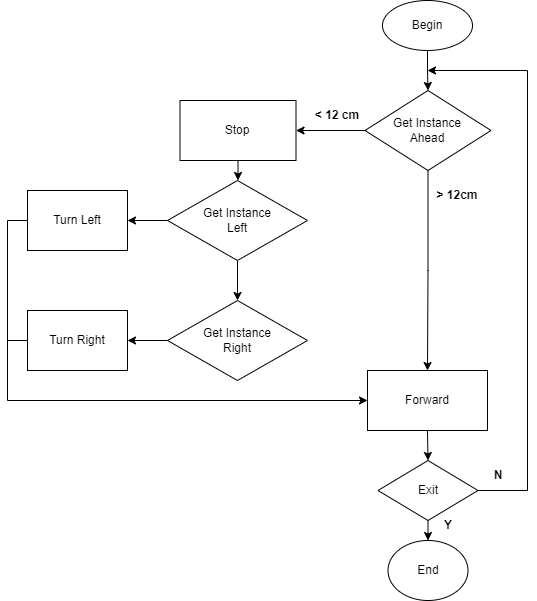

The diagram above was exported from draw.io. Its source (the exported page's mxGraphModel, read from the mxfile embedded in the PNG):
<mxGraphModel dx="767" dy="1270" grid="1" gridSize="10" guides="1" tooltips="1" connect="1" arrows="1" fold="1" page="1" pageScale="1" pageWidth="850" pageHeight="1100" math="0" shadow="0">
  <root>
    <mxCell id="0" />
    <mxCell id="1" parent="0" />
    <mxCell id="8RevyAD39yyPIuAPKlj0-8" style="edgeStyle=orthogonalEdgeStyle;rounded=0;orthogonalLoop=1;jettySize=auto;html=1;exitX=0.5;exitY=1;exitDx=0;exitDy=0;entryX=0.5;entryY=0;entryDx=0;entryDy=0;" edge="1" parent="1" source="8RevyAD39yyPIuAPKlj0-1" target="8RevyAD39yyPIuAPKlj0-6">
      <mxGeometry relative="1" as="geometry" />
    </mxCell>
    <mxCell id="8RevyAD39yyPIuAPKlj0-1" value="Begin" style="ellipse;whiteSpace=wrap;html=1;" vertex="1" parent="1">
      <mxGeometry x="455" y="170" width="90" height="50" as="geometry" />
    </mxCell>
    <mxCell id="8RevyAD39yyPIuAPKlj0-2" value="End" style="ellipse;whiteSpace=wrap;html=1;" vertex="1" parent="1">
      <mxGeometry x="460.5" y="710" width="80" height="60" as="geometry" />
    </mxCell>
    <mxCell id="8RevyAD39yyPIuAPKlj0-9" style="edgeStyle=orthogonalEdgeStyle;rounded=0;orthogonalLoop=1;jettySize=auto;html=1;exitX=0;exitY=0.5;exitDx=0;exitDy=0;entryX=1;entryY=0.5;entryDx=0;entryDy=0;" edge="1" parent="1" source="8RevyAD39yyPIuAPKlj0-6" target="8RevyAD39yyPIuAPKlj0-7">
      <mxGeometry relative="1" as="geometry" />
    </mxCell>
    <mxCell id="8RevyAD39yyPIuAPKlj0-11" style="edgeStyle=orthogonalEdgeStyle;rounded=0;orthogonalLoop=1;jettySize=auto;html=1;exitX=0.5;exitY=1;exitDx=0;exitDy=0;entryX=0.5;entryY=0;entryDx=0;entryDy=0;" edge="1" parent="1" source="8RevyAD39yyPIuAPKlj0-6" target="8RevyAD39yyPIuAPKlj0-10">
      <mxGeometry relative="1" as="geometry" />
    </mxCell>
    <mxCell id="8RevyAD39yyPIuAPKlj0-6" value="Get Instance&lt;br&gt;Ahead" style="rhombus;whiteSpace=wrap;html=1;" vertex="1" parent="1">
      <mxGeometry x="437.5" y="260" width="126" height="80" as="geometry" />
    </mxCell>
    <mxCell id="8RevyAD39yyPIuAPKlj0-18" style="edgeStyle=orthogonalEdgeStyle;rounded=0;orthogonalLoop=1;jettySize=auto;html=1;entryX=0.5;entryY=0;entryDx=0;entryDy=0;" edge="1" parent="1" source="8RevyAD39yyPIuAPKlj0-7" target="8RevyAD39yyPIuAPKlj0-16">
      <mxGeometry relative="1" as="geometry" />
    </mxCell>
    <mxCell id="8RevyAD39yyPIuAPKlj0-7" value="Stop" style="rounded=0;whiteSpace=wrap;html=1;" vertex="1" parent="1">
      <mxGeometry x="252.5" y="270" width="116" height="60" as="geometry" />
    </mxCell>
    <mxCell id="8RevyAD39yyPIuAPKlj0-30" style="edgeStyle=orthogonalEdgeStyle;rounded=0;orthogonalLoop=1;jettySize=auto;html=1;exitX=0.5;exitY=1;exitDx=0;exitDy=0;entryX=0.5;entryY=0;entryDx=0;entryDy=0;" edge="1" parent="1" source="8RevyAD39yyPIuAPKlj0-10" target="8RevyAD39yyPIuAPKlj0-29">
      <mxGeometry relative="1" as="geometry" />
    </mxCell>
    <mxCell id="8RevyAD39yyPIuAPKlj0-10" value="Forward" style="rounded=0;whiteSpace=wrap;html=1;" vertex="1" parent="1">
      <mxGeometry x="440" y="540" width="120" height="60" as="geometry" />
    </mxCell>
    <mxCell id="8RevyAD39yyPIuAPKlj0-12" value="&lt;b&gt;&amp;lt; 12 cm&lt;/b&gt;" style="text;html=1;strokeColor=none;fillColor=none;align=center;verticalAlign=middle;whiteSpace=wrap;rounded=0;" vertex="1" parent="1">
      <mxGeometry x="380" y="270" width="60" height="30" as="geometry" />
    </mxCell>
    <mxCell id="8RevyAD39yyPIuAPKlj0-13" value="&lt;b&gt;&amp;gt; 12cm&lt;/b&gt;" style="text;html=1;strokeColor=none;fillColor=none;align=center;verticalAlign=middle;whiteSpace=wrap;rounded=0;" vertex="1" parent="1">
      <mxGeometry x="500" y="350" width="60" height="30" as="geometry" />
    </mxCell>
    <mxCell id="8RevyAD39yyPIuAPKlj0-19" style="edgeStyle=orthogonalEdgeStyle;rounded=0;orthogonalLoop=1;jettySize=auto;html=1;exitX=0.5;exitY=1;exitDx=0;exitDy=0;entryX=0.5;entryY=0;entryDx=0;entryDy=0;" edge="1" parent="1" source="8RevyAD39yyPIuAPKlj0-16" target="8RevyAD39yyPIuAPKlj0-17">
      <mxGeometry relative="1" as="geometry" />
    </mxCell>
    <mxCell id="8RevyAD39yyPIuAPKlj0-23" style="edgeStyle=orthogonalEdgeStyle;rounded=0;orthogonalLoop=1;jettySize=auto;html=1;exitX=0;exitY=0.5;exitDx=0;exitDy=0;entryX=1;entryY=0.5;entryDx=0;entryDy=0;" edge="1" parent="1" source="8RevyAD39yyPIuAPKlj0-16" target="8RevyAD39yyPIuAPKlj0-20">
      <mxGeometry relative="1" as="geometry" />
    </mxCell>
    <mxCell id="8RevyAD39yyPIuAPKlj0-16" value="Get Instance&lt;br&gt;Left" style="rhombus;whiteSpace=wrap;html=1;" vertex="1" parent="1">
      <mxGeometry x="240" y="350" width="140" height="80" as="geometry" />
    </mxCell>
    <mxCell id="8RevyAD39yyPIuAPKlj0-24" style="edgeStyle=orthogonalEdgeStyle;rounded=0;orthogonalLoop=1;jettySize=auto;html=1;exitX=0;exitY=0.5;exitDx=0;exitDy=0;entryX=1;entryY=0.5;entryDx=0;entryDy=0;" edge="1" parent="1" source="8RevyAD39yyPIuAPKlj0-17" target="8RevyAD39yyPIuAPKlj0-22">
      <mxGeometry relative="1" as="geometry" />
    </mxCell>
    <mxCell id="8RevyAD39yyPIuAPKlj0-17" value="Get Instance&lt;br&gt;Right" style="rhombus;whiteSpace=wrap;html=1;" vertex="1" parent="1">
      <mxGeometry x="240" y="470" width="140" height="80" as="geometry" />
    </mxCell>
    <mxCell id="8RevyAD39yyPIuAPKlj0-25" style="edgeStyle=orthogonalEdgeStyle;rounded=0;orthogonalLoop=1;jettySize=auto;html=1;exitX=0;exitY=0.5;exitDx=0;exitDy=0;entryX=0;entryY=0.5;entryDx=0;entryDy=0;" edge="1" parent="1" source="8RevyAD39yyPIuAPKlj0-20" target="8RevyAD39yyPIuAPKlj0-10">
      <mxGeometry relative="1" as="geometry" />
    </mxCell>
    <mxCell id="8RevyAD39yyPIuAPKlj0-20" value="Turn Left" style="rounded=0;whiteSpace=wrap;html=1;" vertex="1" parent="1">
      <mxGeometry x="100" y="360" width="100" height="60" as="geometry" />
    </mxCell>
    <mxCell id="8RevyAD39yyPIuAPKlj0-22" value="Turn Right" style="rounded=0;whiteSpace=wrap;html=1;" vertex="1" parent="1">
      <mxGeometry x="100" y="480" width="100" height="60" as="geometry" />
    </mxCell>
    <mxCell id="8RevyAD39yyPIuAPKlj0-28" value="" style="endArrow=none;html=1;rounded=0;exitX=0;exitY=0.5;exitDx=0;exitDy=0;" edge="1" parent="1" source="8RevyAD39yyPIuAPKlj0-22">
      <mxGeometry width="50" height="50" relative="1" as="geometry">
        <mxPoint x="210" y="520" as="sourcePoint" />
        <mxPoint x="80" y="510" as="targetPoint" />
      </mxGeometry>
    </mxCell>
    <mxCell id="8RevyAD39yyPIuAPKlj0-31" style="edgeStyle=orthogonalEdgeStyle;rounded=0;orthogonalLoop=1;jettySize=auto;html=1;exitX=0.5;exitY=1;exitDx=0;exitDy=0;entryX=0.5;entryY=0;entryDx=0;entryDy=0;" edge="1" parent="1" source="8RevyAD39yyPIuAPKlj0-29" target="8RevyAD39yyPIuAPKlj0-2">
      <mxGeometry relative="1" as="geometry" />
    </mxCell>
    <mxCell id="8RevyAD39yyPIuAPKlj0-34" style="edgeStyle=orthogonalEdgeStyle;rounded=0;orthogonalLoop=1;jettySize=auto;html=1;exitX=1;exitY=0.5;exitDx=0;exitDy=0;" edge="1" parent="1" source="8RevyAD39yyPIuAPKlj0-29">
      <mxGeometry relative="1" as="geometry">
        <mxPoint x="500" y="240" as="targetPoint" />
        <Array as="points">
          <mxPoint x="600" y="660" />
          <mxPoint x="600" y="240" />
        </Array>
      </mxGeometry>
    </mxCell>
    <mxCell id="8RevyAD39yyPIuAPKlj0-29" value="Exit" style="rhombus;whiteSpace=wrap;html=1;" vertex="1" parent="1">
      <mxGeometry x="450.5" y="630" width="100" height="60" as="geometry" />
    </mxCell>
    <mxCell id="8RevyAD39yyPIuAPKlj0-33" value="&lt;b&gt;Y&lt;/b&gt;" style="text;html=1;strokeColor=none;fillColor=none;align=center;verticalAlign=middle;whiteSpace=wrap;rounded=0;" vertex="1" parent="1">
      <mxGeometry x="490.5" y="680" width="60" height="30" as="geometry" />
    </mxCell>
    <mxCell id="8RevyAD39yyPIuAPKlj0-35" value="&lt;b&gt;N&lt;/b&gt;" style="text;html=1;strokeColor=none;fillColor=none;align=center;verticalAlign=middle;whiteSpace=wrap;rounded=0;" vertex="1" parent="1">
      <mxGeometry x="540.5" y="630" width="60" height="30" as="geometry" />
    </mxCell>
  </root>
</mxGraphModel>